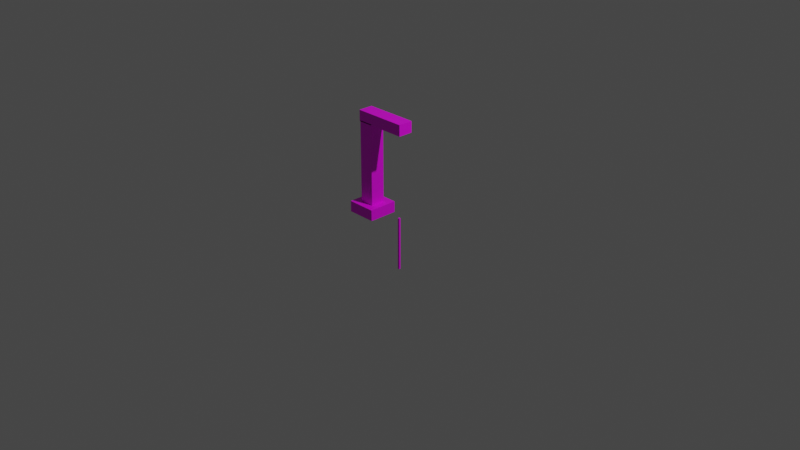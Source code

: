 # Source: ssssds.blend  (saved by Blender 3.6.13; exported with 4.5.12 LTS)
import bpy
from mathutils import Matrix  # noqa: F401  (used for matrix-valued properties, if any)

bpy.ops.wm.read_factory_settings(use_empty=True)
scene = bpy.context.scene
scene.name = 'Scene'

# ---- collections
col_collection = bpy.data.collections.new('Collection'); scene.collection.children.link(col_collection)

# ---- images (referenced by path relative to the original .blend; pixels are not part of the script)
import os
ASSET_DIR = os.environ.get("B2B_ASSET_DIR", "")  # directory of the original .blend (textures are referenced by path, not embedded)
HERE = os.path.dirname(os.path.abspath(__file__))  # packed textures are extracted next to this script under _unpacked/

def load_image(name, relpath, width, height, colorspace="sRGB"):
    """Load a texture the original file referenced (path relative to the .blend, or extracted next to this script)."""
    p = next((c for c in (os.path.join(HERE, relpath), os.path.join(ASSET_DIR, relpath)) if relpath and os.path.exists(c)), "")
    if p:
        img = bpy.data.images.load(p, check_existing=True)
        img.name = name
    else:  # same state as the original file: an image datablock whose file is absent (Cycles renders it pink)
        img = bpy.data.images.new(name, width, height)
        img.source = "FILE"
        img.filepath = "//" + (relpath or name)
    img.colorspace_settings.name = colorspace
    return img
img_pendulobase_png = load_image('penduloBase.png', 'penduloBase.png', 1024, 1024, 'sRGB')
img_pendulosoga_png = load_image('penduloSoga.png', 'textures_pendulo/penduloSoga.png', 1024, 1024, 'sRGB')

# ---- materials (node trees are filled in below, after node groups)
mat_material_001 = bpy.data.materials.new('Material.001')
mat_material_001.use_transparent_shadow = False
mat_material_002 = bpy.data.materials.new('Material.002')
mat_material_002.use_transparent_shadow = False

# ---- material node trees
mat_material_001.use_nodes = True; mat_material_001.node_tree.nodes.clear()
_N = mat_material_001.node_tree.nodes; _L = mat_material_001.node_tree.links
n0 = _N.new('ShaderNodeBsdfPrincipled'); n0.name = 'Principled BSDF'; n0.location = (10, 300)
n0.distribution = 'GGX'
n0.subsurface_method = 'RANDOM_WALK_SKIN'
n0.inputs[3].default_value = 1.45
n0.inputs[27].default_value = (0.0, 0.0, 0.0, 1.0)
n0.inputs[28].default_value = 1.0
n1 = _N.new('ShaderNodeOutputMaterial'); n1.name = 'Material Output'; n1.location = (300, 300)
n2 = _N.new('ShaderNodeTexImage'); n2.name = 'Image Texture'; n2.location = (-280, 280)
n2.image = img_pendulobase_png
_L.new(n0.outputs[0], n1.inputs[0])
_L.new(n2.outputs[0], n0.inputs[0])
n1.is_active_output = True
mat_material_002.use_nodes = True; mat_material_002.node_tree.nodes.clear()
_N = mat_material_002.node_tree.nodes; _L = mat_material_002.node_tree.links
n0 = _N.new('ShaderNodeBsdfPrincipled'); n0.name = 'Principled BSDF'; n0.location = (10, 300)
n0.distribution = 'GGX'
n0.subsurface_method = 'RANDOM_WALK_SKIN'
n0.inputs[3].default_value = 1.45
n0.inputs[27].default_value = (0.0, 0.0, 0.0, 1.0)
n0.inputs[28].default_value = 1.0
n1 = _N.new('ShaderNodeOutputMaterial'); n1.name = 'Material Output'; n1.location = (300, 300)
n2 = _N.new('ShaderNodeTexImage'); n2.name = 'Image Texture'; n2.location = (-280, 280)
n2.image = img_pendulosoga_png
_L.new(n0.outputs[0], n1.inputs[0])
_L.new(n2.outputs[0], n0.inputs[0])
n1.is_active_output = True

# ---- world
world_world = bpy.data.worlds.new('World'); scene.world = world_world
world_world.use_nodes = True; world_world.node_tree.nodes.clear()
_N = world_world.node_tree.nodes; _L = world_world.node_tree.links
n0 = _N.new('ShaderNodeOutputWorld'); n0.name = 'World Output'; n0.location = (300, 300)
n1 = _N.new('ShaderNodeBackground'); n1.name = 'Background'; n1.location = (10, 300)
n1.inputs[0].default_value = (0.05088, 0.05088, 0.05088, 1.0)
_L.new(n1.outputs[0], n0.inputs[0])
n0.is_active_output = True
world_world.color = (0.05088, 0.05088, 0.05088)
world_world.use_sun_shadow = False
world_world.sun_shadow_jitter_overblur = 0.0

# ---- cameras
cam_camera = bpy.data.cameras.new('Camera')
cam_camera.clip_end = 100.0
cam_camera.ortho_scale = 7.314

# ---- lights
light_light = bpy.data.lights.new('Light', 'POINT')
light_light.transmission_factor = 0.0
light_light.energy = 1000.0
light_light.shadow_soft_size = 0.1
light_light.shadow_maximum_resolution = 0.006
light_light.use_absolute_resolution = True

# ---- meshes
me_cube = bpy.data.meshes.new('Cube')
me_cube.from_pydata([(1.0, 1.0, 1.0), (1.0, 1.0, -1.0), (1.0, -1.0, 1.0), (1.0, -1.0, -1.0), (-1.0, 1.0, 1.0), (-1.0, 1.0, -1.0), (-1.0, -1.0, 1.0), (-1.0, -1.0, -1.0)], [], [(0, 4, 6, 2), (3, 2, 6, 7), (7, 6, 4, 5), (5, 1, 3, 7), (1, 0, 2, 3), (5, 4, 0, 1)])
_uv = me_cube.uv_layers.new(name='UVMap')
_uv.uv.foreach_set('vector', [0.625, 0.5, 0.875, 0.5, 0.875, 0.75, 0.625, 0.75, 0.375, 0.75, 0.625, 0.75, 0.625, 1.0, 0.375, 1.0, 0.375, 0.0, 0.625, 0.0, 0.625, 0.25, 0.375, 0.25, 0.125, 0.5, 0.375, 0.5, 0.375, 0.75, 0.125, 0.75, 0.375, 0.5, 0.625, 0.5, 0.625, 0.75, 0.375, 0.75, 0.375, 0.25, 0.625, 0.25, 0.625, 0.5, 0.375, 0.5])
me_cube.materials.append(mat_material_001)
me_cube.use_mirror_vertex_groups = False
me_cube.update()
me_cube_001 = bpy.data.meshes.new('Cube.001')
me_cube_001.from_pydata([(-1.0, -1.0, -1.0), (-1.0, -1.0, 1.0), (-1.0, 1.0, -1.0), (-1.0, 1.0, 1.0), (1.0, -1.0, -1.0), (1.0, -1.0, 1.0), (1.0, 1.0, -1.0), (1.0, 1.0, 1.0)], [], [(0, 1, 3, 2), (2, 3, 7, 6), (6, 7, 5, 4), (4, 5, 1, 0), (2, 6, 4, 0), (7, 3, 1, 5)])
_uv = me_cube_001.uv_layers.new(name='UVMap')
_uv.uv.foreach_set('vector', [0.375, 0.0, 0.625, 0.0, 0.625, 0.25, 0.375, 0.25, 0.375, 0.25, 0.625, 0.25, 0.625, 0.5, 0.375, 0.5, 0.375, 0.5, 0.625, 0.5, 0.625, 0.75, 0.375, 0.75, 0.375, 0.75, 0.625, 0.75, 0.625, 1.0, 0.375, 1.0, 0.125, 0.5, 0.375, 0.5, 0.375, 0.75, 0.125, 0.75, 0.625, 0.5, 0.875, 0.5, 0.875, 0.75, 0.625, 0.75])
me_cube_001.materials.append(mat_material_001)
me_cube_001.update()
me_cube_002 = bpy.data.meshes.new('Cube.002')
me_cube_002.from_pydata([(-1.0, -1.0, -1.0), (-1.0, -1.0, 1.0), (-1.0, 1.0, -1.0), (-1.0, 1.0, 1.0), (1.0, -1.0, -1.0), (1.0, -1.0, 1.0), (1.0, 1.0, -1.0), (1.0, 1.0, 1.0)], [], [(0, 1, 3, 2), (2, 3, 7, 6), (6, 7, 5, 4), (4, 5, 1, 0), (2, 6, 4, 0), (7, 3, 1, 5)])
_uv = me_cube_002.uv_layers.new(name='UVMap')
_uv.uv.foreach_set('vector', [0.375, 0.0, 0.625, 0.0, 0.625, 0.25, 0.375, 0.25, 0.375, 0.25, 0.625, 0.25, 0.625, 0.5, 0.375, 0.5, 0.375, 0.5, 0.625, 0.5, 0.625, 0.75, 0.375, 0.75, 0.375, 0.75, 0.625, 0.75, 0.625, 1.0, 0.375, 1.0, 0.125, 0.5, 0.375, 0.5, 0.375, 0.75, 0.125, 0.75, 0.625, 0.5, 0.875, 0.5, 0.875, 0.75, 0.625, 0.75])
me_cube_002.materials.append(mat_material_001)
me_cube_002.update()
me_cube_003 = bpy.data.meshes.new('Cube.003')
me_cube_003.from_pydata([(-0.03308, -0.03308, -0.03308), (-0.03308, -0.03308, 0.03308), (-0.03308, 0.03308, -0.03308), (-0.03308, 0.03308, 0.03308), (0.03308, -0.03308, -0.03308), (0.03308, -0.03308, 0.03308), (0.03308, 0.03308, -0.03308), (0.03308, 0.03308, 0.03308)], [], [(0, 1, 3, 2), (2, 3, 7, 6), (6, 7, 5, 4), (4, 5, 1, 0), (2, 6, 4, 0), (7, 3, 1, 5)])
_uv = me_cube_003.uv_layers.new(name='UVMap')
_uv.uv.foreach_set('vector', [0.375, 0.0, 0.625, 0.0, 0.625, 0.25, 0.375, 0.25, 0.375, 0.25, 0.625, 0.25, 0.625, 0.5, 0.375, 0.5, 0.375, 0.5, 0.625, 0.5, 0.625, 0.75, 0.375, 0.75, 0.375, 0.75, 0.625, 0.75, 0.625, 1.0, 0.375, 1.0, 0.125, 0.5, 0.375, 0.5, 0.375, 0.75, 0.125, 0.75, 0.625, 0.5, 0.875, 0.5, 0.875, 0.75, 0.625, 0.75])
me_cube_003.materials.append(mat_material_002)
me_cube_003.update()

# ---- objects
ob_cube = bpy.data.objects.new('Cube', me_cube)
ob_light = bpy.data.objects.new('Light', light_light)
ob_camera = bpy.data.objects.new('Camera', cam_camera)
ob_cube_001 = bpy.data.objects.new('Cube.001', me_cube_001)
ob_cube_002 = bpy.data.objects.new('Cube.002', me_cube_002)
ob_cube_003 = bpy.data.objects.new('Cube.003', me_cube_003)

# ---- transforms, parenting, visibility, modifiers, constraints
ob_cube.location = (-0.4, 0.0, 0.5)
ob_cube.scale = (0.08, 0.08, 0.45)
ob_cube.lock_rotations_4d = False
ob_cube.empty_display_type = 'ARROWS'
ob_cube.lineart.crease_threshold = 0.0
ob_light.location = (4.076, 1.005, 5.904)
ob_light.rotation_euler = (0.6503, 0.05522, 1.866)
ob_light.lock_rotations_4d = False
ob_light.empty_display_type = 'ARROWS'
ob_light.color = (0.0, 0.0, 0.0, 0.0)
ob_light.lineart.crease_threshold = 0.0
ob_camera.location = (7.359, -6.926, 4.958)
ob_camera.rotation_euler = (1.109, 0.0, 0.8149)
ob_camera.lock_rotations_4d = False
ob_camera.empty_display_type = 'ARROWS'
ob_camera.color = (0.0, 0.0, 0.0, 0.0)
ob_camera.display_type = 'WIRE'
ob_camera.lineart.crease_threshold = 0.0
ob_cube_001.location = (-0.4, 0.0, 0.0)
ob_cube_001.scale = (0.16, 0.16, 0.06)
ob_cube_002.location = (-0.2, 0.0, 1.0)
ob_cube_002.scale = (0.29, 0.08, 0.06)
ob_cube_003.location = (0.0, 0.0, -0.2847)
ob_cube_003.scale = (0.3023, 0.3023, 8.8)

# ---- collection membership
col_collection.objects.link(ob_cube)
col_collection.objects.link(ob_light)
col_collection.objects.link(ob_camera)
col_collection.objects.link(ob_cube_001)
col_collection.objects.link(ob_cube_002)
col_collection.objects.link(ob_cube_003)

# ---- scene / render settings (as saved in the file)
scene.camera = ob_camera
scene.frame_start = 1; scene.frame_end = 250; scene.frame_set(30)
scene.render.engine = 'BLENDER_EEVEE_NEXT'
scene.cycles.sampling_pattern = 'TABULATED_SOBOL'
scene.view_settings.view_transform = 'Filmic'
bpy.context.view_layer.update()
